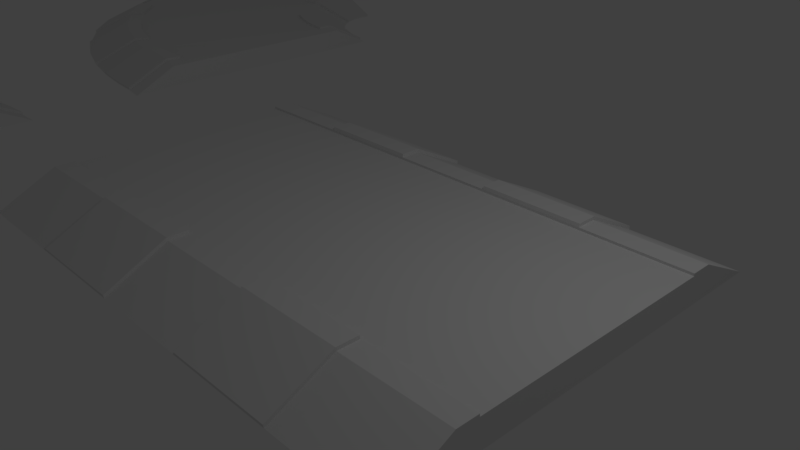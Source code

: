 # Source: Track_v002.blend  (saved by Blender 2.79.0; exported with 4.5.12 LTS)
import bpy
from mathutils import Matrix  # noqa: F401  (used for matrix-valued properties, if any)

bpy.ops.wm.read_factory_settings(use_empty=True)
scene = bpy.context.scene
scene.name = 'Scene'

# ---- collections
col_collection_1 = bpy.data.collections.new('Collection 1'); scene.collection.children.link(col_collection_1)

# ---- materials (node trees are filled in below, after node groups)
mat_material = bpy.data.materials.new('Material')
mat_material.alpha_threshold = 0.0
mat_material.use_transparent_shadow = False
mat_material.roughness = 0.5
mat_material.line_color = (0.0, 0.0, 0.0, 1.0)

# ---- material node trees

# ---- world
world_world = bpy.data.worlds.new('World'); scene.world = world_world
world_world.color = (0.05088, 0.05088, 0.05088)
world_world.use_sun_shadow = False
world_world.sun_shadow_jitter_overblur = 0.0
world_world.cycles.sampling_method = 'MANUAL'

# ---- cameras
cam_camera = bpy.data.cameras.new('Camera')
cam_camera.clip_end = 100.0
cam_camera.lens = 35.0
cam_camera.sensor_width = 32.0
cam_camera.sensor_height = 18.0
cam_camera.ortho_scale = 7.314
cam_camera.dof.focus_distance = 0.0
cam_camera.dof.aperture_fstop = 128.0

# ---- lights
light_lamp = bpy.data.lights.new('Lamp', 'POINT')
light_lamp.transmission_factor = 0.0
light_lamp.cutoff_distance = 30.0
light_lamp.energy = 100.0
light_lamp.shadow_buffer_clip_start = 1.001
light_lamp.shadow_soft_size = 0.1
light_lamp.shadow_maximum_resolution = 0.006
light_lamp.use_absolute_resolution = True

# ---- meshes
me_cube_005 = bpy.data.meshes.new('Cube.005')
me_cube_005.from_pydata([(0.0, -0.9031, 0.0), (0.0, 0.9031, 0.0), (-0.3046, -2.341, 0.0), (-0.6659, -2.341, 0.0), (-0.3029, -2.091, 0.021), (-0.2938, -1.872, 0.021), (-0.2772, -1.677, 0.021), (-0.2545, -1.506, 0.021), (-0.2268, -1.358, 0.021), (-0.1955, -1.232, 0.021), (-0.1617, -1.127, 0.021), (-0.1267, -1.043, 0.021), (-0.09171, -0.9795, 0.021), (-0.05806, -0.9347, 0.021), (-0.02696, -0.9084, 0.021), (-0.6513, -1.634, 0.021), (-0.6176, -1.031, 0.021), (-0.5684, -0.5323, 0.021), (-0.5072, -0.128, 0.021), (-0.4375, 0.1916, 0.021), (-0.3626, 0.4365, 0.021), (-0.286, 0.6165, 0.021), (-0.2111, 0.7416, 0.021), (-0.1414, 0.8217, 0.021), (-0.08015, 0.8666, 0.021), (-0.03091, 0.8863, 0.021), (9.831e-05, -0.9037, 0.409), (9.831e-05, 0.9026, 0.409), (-0.3045, -2.342, 0.409), (-0.6658, -2.342, 0.409), (-0.3028, -2.092, 0.43), (-0.2937, -1.873, 0.43), (-0.2771, -1.678, 0.43), (-0.2544, -1.507, 0.43), (-0.2267, -1.359, 0.43), (-0.1954, -1.232, 0.43), (-0.1616, -1.128, 0.43), (-0.1266, -1.044, 0.43), (-0.09161, -0.98, 0.43), (-0.05797, -0.9352, 0.43), (-0.02686, -0.9089, 0.43), (-0.6512, -1.635, 0.43), (-0.6175, -1.032, 0.43), (-0.5683, -0.5328, 0.43), (-0.5071, -0.1285, 0.43), (-0.4374, 0.1911, 0.43), (-0.3625, 0.436, 0.43), (-0.2859, 0.616, 0.43), (-0.211, 0.7411, 0.43), (-0.1413, 0.8211, 0.43), (-0.08005, 0.866, 0.43), (-0.03082, 0.8857, 0.43), (-0.7859, -2.341, 0.0), (-0.001388, 1.485, -0.02094), (-0.7692, -1.506, 0.003808), (-0.7294, -0.7951, 0.003808), (-0.6714, -0.2071, 0.003808), (-0.5993, 0.2695, 0.003808), (-0.5171, 0.6463, 0.003808), (-0.4288, 0.9349, 0.003808), (-0.3386, 1.147, 0.003808), (-0.2503, 1.295, 0.003808), (-0.168, 1.389, 0.003808), (-0.09587, 1.442, 0.003808), (-0.03783, 1.465, 0.003808), (-0.6966, -2.342, 0.409), (9.831e-05, 1.057, 0.409), (-0.6787, -1.598, 0.4482), (-0.6436, -0.9691, 0.4482), (-0.5923, -0.4491, 0.4482), (-0.5286, -0.02776, 0.4482), (-0.4559, 0.3054, 0.4482), (-0.3778, 0.5606, 0.4482), (-0.1414, 0.8251, 0.4793), (-0.2199, 0.8786, 0.4482), (-0.1472, 0.962, 0.4482), (-0.0321, 1.029, 0.4482), (-0.2737, -2.342, 0.409), (-0.1882, -2.341, 0.0), (-0.0009356, -1.467, 0.003001), (-0.00145, -1.047, 0.411), (-0.1846, -2.187, 0.01573), (-0.179, -2.054, 0.01573), (-0.169, -1.936, 0.01573), (-0.1552, -1.833, 0.01573), (-0.1384, -1.743, 0.01573), (-0.1194, -1.666, 0.01573), (-0.09893, -1.603, 0.01573), (-0.07771, -1.552, 0.01573), (-0.05653, -1.513, 0.01573), (-0.03613, -1.486, 0.01573), (-0.01728, -1.47, 0.01573), (-0.1263, -1.048, 0.4793), (-0.1613, -1.132, 0.4793), (-0.2482, -1.736, 0.4296), (-0.228, -1.584, 0.4296), (-0.2033, -1.452, 0.4296), (-0.1754, -1.339, 0.4296), (-0.1453, -1.246, 0.4296), (-0.02545, -1.051, 0.4296), (-0.6661, -2.342, 0.4589), (-0.6515, -1.635, 0.4799), (-0.7862, -2.341, 0.0499), (-0.7695, -1.507, 0.05371), (-0.6969, -2.342, 0.4589), (-0.679, -1.598, 0.4981), (-0.6177, -1.031, 0.4799), (-0.5685, -0.5323, 0.4799), (-0.7296, -0.7946, 0.05375), (-0.6716, -0.2065, 0.05375), (-0.6438, -0.9685, 0.4981), (-0.5925, -0.4486, 0.4981), (-0.5074, -0.1273, 0.4799), (-0.4376, 0.1923, 0.4799), (-0.5995, 0.2707, 0.05369), (-0.5173, 0.6475, 0.05369), (-0.5288, -0.02651, 0.4981), (-0.4561, 0.3066, 0.4981), (-0.3627, 0.4386, 0.4797), (-0.2861, 0.6186, 0.4797), (-0.2112, 0.7437, 0.4797), (-0.429, 0.9375, 0.0535), (-0.3388, 1.15, 0.0535), (-0.2505, 1.297, 0.0535), (-0.378, 0.5632, 0.4979), (-0.2982, 0.7508, 0.4979), (-0.2201, 0.8812, 0.4979), (-0.08014, 0.87, 0.4793), (-0.03091, 0.8897, 0.4793), (-0.1681, 1.393, 0.05315), (-0.09596, 1.446, 0.05315), (-0.03792, 1.469, 0.05315), (-0.1473, 0.966, 0.4975), (-0.08351, 1.013, 0.4975), (-0.03219, 1.033, 0.4975), (-0.3024, -2.093, 0.4798), (-0.2933, -1.873, 0.4798), (-0.2767, -1.679, 0.4798), (-0.3041, -2.343, 0.4588), (-0.2625, -1.91, 0.4795), (-0.2478, -1.737, 0.4795), (-0.2733, -2.343, 0.4588), (-0.1842, -2.188, 0.06554), (-0.1786, -2.055, 0.06554), (-0.1686, -1.937, 0.06554), (-0.2707, -2.105, 0.4795), (-0.1878, -2.342, 0.04981), (-0.09138, -0.9839, 0.4793), (-0.05773, -0.9391, 0.4793), (-0.02663, -0.9128, 0.4793), (-0.0987, -1.607, 0.06506), (-0.07748, -1.556, 0.06506), (-0.0563, -1.517, 0.06506), (-0.0359, -1.49, 0.06506), (-0.01705, -1.474, 0.06506), (-0.1451, -1.25, 0.479), (-0.1139, -1.176, 0.479), (-0.08285, -1.119, 0.479), (-0.0529, -1.079, 0.479), (-0.02522, -1.055, 0.479)], [], [(1, 0, 14, 13, 12, 11, 10, 9, 8, 7, 6, 5, 4, 2, 3, 15, 16, 17, 18, 19, 20, 21, 22, 23, 24, 25), (27, 51, 50, 49, 48, 47, 46, 45, 44, 43, 42, 41, 29, 28, 30, 31, 32, 33, 34, 35, 36, 37, 38, 39, 40, 26), (13, 14, 40, 39), (6, 7, 33, 32), (22, 21, 47, 48), (2, 4, 30, 28), (7, 8, 34, 33), (23, 22, 48, 49), (16, 15, 41, 42), (8, 9, 35, 34), (24, 23, 49, 50), (17, 16, 42, 43), (9, 10, 36, 35), (25, 24, 50, 51), (0, 1, 27, 26), (18, 17, 43, 44), (10, 11, 37, 36), (15, 3, 29, 41), (3, 2, 28, 29), (19, 18, 44, 45), (11, 12, 38, 37), (1, 25, 51, 27), (4, 5, 31, 30), (20, 19, 45, 46), (12, 13, 39, 38), (14, 0, 26, 40), (5, 6, 32, 31), (21, 20, 46, 47), (52, 54, 15, 3), (54, 55, 16, 15), (55, 56, 17, 16), (56, 57, 18, 17), (57, 58, 19, 18), (58, 59, 20, 19), (59, 60, 21, 20), (60, 61, 22, 21), (61, 62, 23, 22), (62, 63, 24, 23), (63, 64, 25, 24), (64, 53, 1, 25), (65, 29, 100, 104), (41, 42, 68, 67), (55, 68, 110, 108), (43, 44, 70, 69), (45, 71, 117, 113), (45, 46, 72, 71), (46, 47, 119, 118), (74, 61, 123, 126), (48, 49, 75, 74), (75, 49, 73, 132), (51, 76, 134, 128), (51, 27, 66, 76), (53, 64, 76, 66), (63, 62, 129, 130), (62, 75, 132, 129), (62, 61, 74, 75), (59, 72, 124, 121), (61, 60, 122, 123), (59, 58, 71, 72), (57, 70, 116, 114), (57, 56, 69, 70), (68, 42, 106, 110), (55, 54, 67, 68), (52, 65, 104, 102), (3, 29, 65, 52), (1, 53, 66, 27), (26, 40, 99, 80), (87, 88, 151, 150), (38, 37, 92, 147), (90, 91, 154, 153), (91, 99, 159, 154), (97, 98, 36, 35), (96, 97, 35, 34), (95, 96, 34, 33), (94, 95, 33, 32), (94, 32, 137, 140), (31, 30, 135, 136), (30, 28, 138, 135), (28, 77, 141, 138), (77, 78, 146, 141), (82, 83, 144, 143), (84, 95, 94, 83), (85, 96, 95, 84), (86, 97, 96, 85), (87, 98, 97, 86), (89, 90, 153, 152), (37, 36, 93, 92), (98, 87, 150, 155), (40, 39, 148, 149), (91, 99, 80, 79), (80, 79, 0, 26), (28, 2, 78, 77), (79, 91, 14, 0), (13, 14, 91, 90), (12, 13, 90, 89), (11, 12, 89, 88), (10, 11, 88, 87), (9, 10, 87, 86), (8, 9, 86, 85), (7, 8, 85, 84), (6, 7, 84, 83), (5, 6, 83, 82), (4, 5, 82, 81), (2, 4, 81, 78), (100, 101, 105, 104), (103, 102, 104, 105), (41, 67, 105, 101), (67, 54, 103, 105), (29, 41, 101, 100), (54, 52, 102, 103), (106, 107, 111, 110), (109, 108, 110, 111), (43, 69, 111, 107), (42, 43, 107, 106), (69, 56, 109, 111), (56, 55, 108, 109), (112, 113, 117, 116), (115, 114, 116, 117), (44, 45, 113, 112), (58, 57, 114, 115), (71, 58, 115, 117), (70, 44, 112, 116), (118, 119, 125, 124), (119, 120, 126, 125), (123, 122, 125, 126), (122, 121, 124, 125), (60, 59, 121, 122), (48, 74, 126, 120), (72, 46, 118, 124), (47, 48, 120, 119), (73, 127, 133, 132), (127, 128, 134, 133), (131, 130, 133, 134), (130, 129, 132, 133), (50, 51, 128, 127), (64, 63, 130, 131), (76, 64, 131, 134), (49, 50, 127, 73), (139, 140, 137, 136), (145, 139, 136, 135), (141, 145, 135, 138), (142, 145, 141, 146), (143, 139, 145, 142), (140, 139, 143, 144), (78, 81, 142, 146), (32, 31, 136, 137), (81, 82, 143, 142), (83, 94, 140, 144), (158, 159, 149, 148), (157, 158, 148, 147), (156, 157, 147, 92), (155, 156, 92, 93), (151, 156, 155, 150), (152, 157, 156, 151), (153, 158, 157, 152), (154, 159, 158, 153), (36, 98, 155, 93), (39, 38, 147, 148), (99, 40, 149, 159), (88, 89, 152, 151)])
me_cube_005.materials.append(mat_material)
me_cube_005.use_remesh_preserve_volume = False
me_cube_005.use_remesh_preserve_attributes = False
me_cube_005.use_mirror_vertex_groups = False
me_cube_005.update()
me_cube_000 = bpy.data.meshes.new('Cube.000')
me_cube_000.from_pydata([(0.0, -0.9031, 0.0), (0.0, 0.9031, 0.0), (-0.3046, -2.341, 0.0), (-0.6659, -2.341, 0.0), (-0.3029, -2.091, 0.021), (-0.2938, -1.872, 0.021), (-0.2772, -1.677, 0.021), (-0.2545, -1.506, 0.021), (-0.2268, -1.358, 0.021), (-0.1955, -1.232, 0.021), (-0.1617, -1.127, 0.021), (-0.1267, -1.043, 0.021), (-0.09171, -0.9795, 0.021), (-0.05806, -0.9347, 0.021), (-0.02696, -0.9084, 0.021), (-0.6513, -1.634, 0.021), (-0.6176, -1.031, 0.021), (-0.5684, -0.5323, 0.021), (-0.5072, -0.128, 0.021), (-0.4375, 0.1916, 0.021), (-0.3626, 0.4365, 0.021), (-0.286, 0.6165, 0.021), (-0.2111, 0.7416, 0.021), (-0.1414, 0.8217, 0.021), (-0.08015, 0.8666, 0.021), (-0.03091, 0.8863, 0.021), (9.831e-05, -0.9037, 0.409), (9.831e-05, 0.9026, 0.409), (-0.3045, -2.342, 0.409), (-0.6658, -2.342, 0.409), (-0.3028, -2.092, 0.43), (-0.2937, -1.873, 0.43), (-0.2771, -1.678, 0.43), (-0.2544, -1.507, 0.43), (-0.2267, -1.359, 0.43), (-0.1954, -1.232, 0.43), (-0.1616, -1.128, 0.43), (-0.1266, -1.044, 0.43), (-0.09161, -0.98, 0.43), (-0.05797, -0.9352, 0.43), (-0.02686, -0.9089, 0.43), (-0.6512, -1.635, 0.43), (-0.6175, -1.032, 0.43), (-0.5683, -0.5328, 0.43), (-0.5071, -0.1285, 0.43), (-0.4374, 0.1911, 0.43), (-0.3625, 0.436, 0.43), (-0.2859, 0.616, 0.43), (-0.211, 0.7411, 0.43), (-0.1413, 0.8211, 0.43), (-0.08005, 0.866, 0.43), (-0.03082, 0.8857, 0.43), (-0.7859, -2.341, 0.0), (-0.001388, 1.485, -0.02094), (-0.7692, -1.506, 0.003808), (-0.7294, -0.7951, 0.003808), (-0.6714, -0.2071, 0.003808), (-0.5993, 0.2695, 0.003808), (-0.5171, 0.6463, 0.003808), (-0.4288, 0.9349, 0.003808), (-0.3386, 1.147, 0.003808), (-0.2503, 1.295, 0.003808), (-0.168, 1.389, 0.003808), (-0.09587, 1.442, 0.003808), (-0.03783, 1.465, 0.003808), (-0.6966, -2.342, 0.409), (9.831e-05, 1.057, 0.409), (-0.6787, -1.598, 0.4482), (-0.6436, -0.9691, 0.4482), (-0.5923, -0.4491, 0.4482), (-0.5286, -0.02776, 0.4482), (-0.4559, 0.3054, 0.4482), (-0.3778, 0.5606, 0.4482), (-0.1414, 0.8251, 0.4793), (-0.2199, 0.8786, 0.4482), (-0.1472, 0.962, 0.4482), (-0.0321, 1.029, 0.4482), (-0.2737, -2.342, 0.409), (-0.1882, -2.341, 0.0), (-0.0009356, -1.467, 0.003001), (-0.00145, -1.047, 0.411), (-0.1846, -2.187, 0.01573), (-0.179, -2.054, 0.01573), (-0.169, -1.936, 0.01573), (-0.1552, -1.833, 0.01573), (-0.1384, -1.743, 0.01573), (-0.1194, -1.666, 0.01573), (-0.09893, -1.603, 0.01573), (-0.07771, -1.552, 0.01573), (-0.05653, -1.513, 0.01573), (-0.03613, -1.486, 0.01573), (-0.01728, -1.47, 0.01573), (-0.1263, -1.048, 0.4793), (-0.1613, -1.132, 0.4793), (-0.2482, -1.736, 0.4296), (-0.228, -1.584, 0.4296), (-0.2033, -1.452, 0.4296), (-0.1754, -1.339, 0.4296), (-0.1453, -1.246, 0.4296), (-0.02545, -1.051, 0.4296), (-0.6661, -2.342, 0.4589), (-0.6515, -1.635, 0.4799), (-0.7862, -2.341, 0.0499), (-0.7695, -1.507, 0.05371), (-0.6969, -2.342, 0.4589), (-0.679, -1.598, 0.4981), (-0.6177, -1.031, 0.4799), (-0.5685, -0.5323, 0.4799), (-0.7296, -0.7946, 0.05375), (-0.6716, -0.2065, 0.05375), (-0.6438, -0.9685, 0.4981), (-0.5925, -0.4486, 0.4981), (-0.5074, -0.1273, 0.4799), (-0.4376, 0.1923, 0.4799), (-0.5995, 0.2707, 0.05369), (-0.5173, 0.6475, 0.05369), (-0.5288, -0.02651, 0.4981), (-0.4561, 0.3066, 0.4981), (-0.3627, 0.4386, 0.4797), (-0.2861, 0.6186, 0.4797), (-0.2112, 0.7437, 0.4797), (-0.429, 0.9375, 0.0535), (-0.3388, 1.15, 0.0535), (-0.2505, 1.297, 0.0535), (-0.378, 0.5632, 0.4979), (-0.2982, 0.7508, 0.4979), (-0.2201, 0.8812, 0.4979), (-0.08014, 0.87, 0.4793), (-0.03091, 0.8897, 0.4793), (-0.1681, 1.393, 0.05315), (-0.09596, 1.446, 0.05315), (-0.03792, 1.469, 0.05315), (-0.1473, 0.966, 0.4975), (-0.08351, 1.013, 0.4975), (-0.03219, 1.033, 0.4975), (-0.3024, -2.093, 0.4798), (-0.2933, -1.873, 0.4798), (-0.2767, -1.679, 0.4798), (-0.3041, -2.343, 0.4588), (-0.2625, -1.91, 0.4795), (-0.2478, -1.737, 0.4795), (-0.2733, -2.343, 0.4588), (-0.1842, -2.188, 0.06554), (-0.1786, -2.055, 0.06554), (-0.1686, -1.937, 0.06554), (-0.2707, -2.105, 0.4795), (-0.1878, -2.342, 0.04981), (-0.09138, -0.9839, 0.4793), (-0.05773, -0.9391, 0.4793), (-0.02663, -0.9128, 0.4793), (-0.0987, -1.607, 0.06506), (-0.07748, -1.556, 0.06506), (-0.0563, -1.517, 0.06506), (-0.0359, -1.49, 0.06506), (-0.01705, -1.474, 0.06506), (-0.1451, -1.25, 0.479), (-0.1139, -1.176, 0.479), (-0.08285, -1.119, 0.479), (-0.0529, -1.079, 0.479), (-0.02522, -1.055, 0.479)], [], [(1, 0, 14, 13, 12, 11, 10, 9, 8, 7, 6, 5, 4, 2, 3, 15, 16, 17, 18, 19, 20, 21, 22, 23, 24, 25), (27, 51, 50, 49, 48, 47, 46, 45, 44, 43, 42, 41, 29, 28, 30, 31, 32, 33, 34, 35, 36, 37, 38, 39, 40, 26), (13, 14, 40, 39), (6, 7, 33, 32), (22, 21, 47, 48), (2, 4, 30, 28), (7, 8, 34, 33), (23, 22, 48, 49), (16, 15, 41, 42), (8, 9, 35, 34), (24, 23, 49, 50), (17, 16, 42, 43), (9, 10, 36, 35), (25, 24, 50, 51), (0, 1, 27, 26), (18, 17, 43, 44), (10, 11, 37, 36), (15, 3, 29, 41), (3, 2, 28, 29), (19, 18, 44, 45), (11, 12, 38, 37), (1, 25, 51, 27), (4, 5, 31, 30), (20, 19, 45, 46), (12, 13, 39, 38), (14, 0, 26, 40), (5, 6, 32, 31), (21, 20, 46, 47), (52, 54, 15, 3), (54, 55, 16, 15), (55, 56, 17, 16), (56, 57, 18, 17), (57, 58, 19, 18), (58, 59, 20, 19), (59, 60, 21, 20), (60, 61, 22, 21), (61, 62, 23, 22), (62, 63, 24, 23), (63, 64, 25, 24), (64, 53, 1, 25), (65, 29, 100, 104), (41, 42, 68, 67), (55, 68, 110, 108), (43, 44, 70, 69), (45, 71, 117, 113), (45, 46, 72, 71), (46, 47, 119, 118), (74, 61, 123, 126), (48, 49, 75, 74), (75, 49, 73, 132), (51, 76, 134, 128), (51, 27, 66, 76), (53, 64, 76, 66), (63, 62, 129, 130), (62, 75, 132, 129), (62, 61, 74, 75), (59, 72, 124, 121), (61, 60, 122, 123), (59, 58, 71, 72), (57, 70, 116, 114), (57, 56, 69, 70), (68, 42, 106, 110), (55, 54, 67, 68), (52, 65, 104, 102), (3, 29, 65, 52), (1, 53, 66, 27), (26, 40, 99, 80), (87, 88, 151, 150), (38, 37, 92, 147), (90, 91, 154, 153), (91, 99, 159, 154), (97, 98, 36, 35), (96, 97, 35, 34), (95, 96, 34, 33), (94, 95, 33, 32), (94, 32, 137, 140), (31, 30, 135, 136), (30, 28, 138, 135), (28, 77, 141, 138), (77, 78, 146, 141), (82, 83, 144, 143), (84, 95, 94, 83), (85, 96, 95, 84), (86, 97, 96, 85), (87, 98, 97, 86), (89, 90, 153, 152), (37, 36, 93, 92), (98, 87, 150, 155), (40, 39, 148, 149), (91, 99, 80, 79), (80, 79, 0, 26), (28, 2, 78, 77), (79, 91, 14, 0), (13, 14, 91, 90), (12, 13, 90, 89), (11, 12, 89, 88), (10, 11, 88, 87), (9, 10, 87, 86), (8, 9, 86, 85), (7, 8, 85, 84), (6, 7, 84, 83), (5, 6, 83, 82), (4, 5, 82, 81), (2, 4, 81, 78), (100, 101, 105, 104), (103, 102, 104, 105), (41, 67, 105, 101), (67, 54, 103, 105), (29, 41, 101, 100), (54, 52, 102, 103), (106, 107, 111, 110), (109, 108, 110, 111), (43, 69, 111, 107), (42, 43, 107, 106), (69, 56, 109, 111), (56, 55, 108, 109), (112, 113, 117, 116), (115, 114, 116, 117), (44, 45, 113, 112), (58, 57, 114, 115), (71, 58, 115, 117), (70, 44, 112, 116), (118, 119, 125, 124), (119, 120, 126, 125), (123, 122, 125, 126), (122, 121, 124, 125), (60, 59, 121, 122), (48, 74, 126, 120), (72, 46, 118, 124), (47, 48, 120, 119), (73, 127, 133, 132), (127, 128, 134, 133), (131, 130, 133, 134), (130, 129, 132, 133), (50, 51, 128, 127), (64, 63, 130, 131), (76, 64, 131, 134), (49, 50, 127, 73), (139, 140, 137, 136), (145, 139, 136, 135), (141, 145, 135, 138), (142, 145, 141, 146), (143, 139, 145, 142), (140, 139, 143, 144), (78, 81, 142, 146), (32, 31, 136, 137), (81, 82, 143, 142), (83, 94, 140, 144), (158, 159, 149, 148), (157, 158, 148, 147), (156, 157, 147, 92), (155, 156, 92, 93), (151, 156, 155, 150), (152, 157, 156, 151), (153, 158, 157, 152), (154, 159, 158, 153), (36, 98, 155, 93), (39, 38, 147, 148), (99, 40, 149, 159), (88, 89, 152, 151)])
me_cube_000.materials.append(mat_material)
me_cube_000.use_remesh_preserve_volume = False
me_cube_000.use_remesh_preserve_attributes = False
me_cube_000.use_mirror_vertex_groups = False
me_cube_000.update()
me_cube_001 = bpy.data.meshes.new('Cube.001')
me_cube_001.from_pydata([(-1.0, -0.8948, 0.4085), (-1.0, 0.0, -2.98e-08), (-1.0, 0.0, 0.4085), (0.0, -0.8948, -2.98e-08), (0.0, -0.8948, 0.4085), (0.0, 0.0, -2.98e-08), (0.0, 0.0, 0.4085), (-1.0, -1.497, 0.00149), (-1.0, -0.8948, 0.00149), (-2.384e-07, -1.497, 0.00149), (-1.0, -1.049, 0.4451), (-1.0, -0.8948, 0.4451), (3.576e-07, -0.8948, 0.4451), (-8.941e-08, -1.049, 0.4451), (-2.98e-08, 0.9114, 0.4085), (-1.0, 0.9114, -2.98e-08), (-1.0, 0.9114, 0.4085), (-1.49e-07, 1.513, 0.00149), (1.192e-07, 0.9114, 0.00149), (-1.0, 1.513, 0.00149), (4.768e-07, 1.066, 0.4451), (-5.066e-07, 0.9114, 0.4451), (-1.0, 0.9114, 0.4451), (-1.0, 1.066, 0.4451), (-0.8, -1.497, 0.00149), (-0.6, -1.497, 0.00149), (-0.4, -1.497, 0.00149), (-0.2, -1.497, 0.00149), (-0.8, -1.049, 0.4451), (-0.6, -1.049, 0.4451), (-0.4, -1.049, 0.4451), (-0.2, -1.049, 0.4451), (-0.8, -0.8948, 0.4451), (-0.6, -0.8948, 0.4451), (-0.4, -0.8948, 0.4451), (-0.2, -0.8948, 0.4451), (-0.4, -1.502, 0.05046), (-0.2, -1.502, 0.05046), (-0.4, -1.054, 0.4941), (-0.2, -1.054, 0.4941), (-0.4, -0.8999, 0.4941), (-0.2, -0.8999, 0.4941), (-0.8, -1.502, 0.05046), (-0.6, -1.502, 0.05046), (-0.8, -1.054, 0.4941), (-0.6, -1.054, 0.4941), (-0.8, -0.8999, 0.4941), (-0.6, -0.8999, 0.4941), (-0.2, 1.513, 0.00149), (-0.4, 1.513, 0.00149), (-0.6, 1.513, 0.00149), (-0.8, 1.513, 0.00149), (-0.2, 1.066, 0.4451), (-0.4, 1.066, 0.4451), (-0.6, 1.066, 0.4451), (-0.8, 1.066, 0.4451), (-0.2, 0.9114, 0.4451), (-0.4, 0.9114, 0.4451), (-0.6, 0.9114, 0.4451), (-0.8, 0.9114, 0.4451), (-0.2, 1.518, 0.05046), (-0.4, 1.518, 0.05046), (-0.6, 1.518, 0.05046), (-0.8, 1.518, 0.05046), (-0.2, 1.071, 0.4941), (-0.4, 1.071, 0.4941), (-0.6, 1.071, 0.4941), (-0.8, 1.071, 0.4941), (-0.2, 0.9165, 0.4941), (-0.4, 0.9165, 0.4941), (-0.6, 0.9165, 0.4941), (-0.8, 0.9165, 0.4941)], [], [(8, 0, 2, 1), (1, 2, 6, 5), (5, 6, 4, 3), (3, 4, 0, 8), (1, 5, 3, 8), (6, 2, 0, 4), (7, 8, 3, 9, 27, 26, 25, 24), (31, 13, 12, 35), (7, 10, 11, 8), (8, 11, 32, 33, 34, 35, 12, 3), (3, 12, 13, 9), (31, 27, 9, 13), (18, 14, 6, 5), (1, 2, 16, 15), (15, 16, 14, 18), (5, 1, 15, 18), (2, 6, 14, 16), (17, 18, 15, 19, 51, 50, 49, 48), (55, 23, 22, 59), (17, 20, 21, 18), (18, 21, 56, 57, 58, 59, 22, 15), (15, 22, 23, 19), (55, 51, 19, 23), (10, 7, 24, 28), (25, 29, 45, 43), (29, 25, 26, 30), (27, 31, 39, 37), (10, 28, 32, 11), (29, 33, 47, 45), (29, 30, 34, 33), (31, 35, 41, 39), (38, 36, 37, 39), (38, 39, 41, 40), (35, 34, 40, 41), (34, 30, 38, 40), (26, 27, 37, 36), (30, 26, 36, 38), (44, 42, 43, 45), (44, 45, 47, 46), (33, 32, 46, 47), (32, 28, 44, 46), (24, 25, 43, 42), (28, 24, 42, 44), (20, 17, 48, 52), (52, 48, 60, 64), (53, 49, 50, 54), (51, 55, 67, 63), (20, 52, 56, 21), (48, 49, 61, 60), (53, 54, 58, 57), (58, 54, 66, 70), (64, 60, 61, 65), (66, 62, 63, 67), (64, 65, 69, 68), (66, 67, 71, 70), (55, 59, 71, 67), (57, 56, 68, 69), (56, 52, 64, 68), (49, 53, 65, 61), (50, 51, 63, 62), (53, 57, 69, 65), (54, 50, 62, 66), (59, 58, 70, 71)])
me_cube_001.materials.append(mat_material)
me_cube_001.use_remesh_preserve_volume = False
me_cube_001.use_remesh_preserve_attributes = False
me_cube_001.use_mirror_vertex_groups = False
me_cube_001.update()

# ---- objects
ob_right_curved_track = bpy.data.objects.new('Right Curved Track', me_cube_005)
ob_left_curved_track = bpy.data.objects.new('Left Curved Track', me_cube_000)
ob_straight_track = bpy.data.objects.new('Straight Track', me_cube_001)
ob_lamp = bpy.data.objects.new('Lamp', light_lamp)
ob_camera = bpy.data.objects.new('Camera', cam_camera)

# ---- transforms, parenting, visibility, modifiers, constraints
ob_right_curved_track.location = (-8.0, 4.0, 0.0)
ob_right_curved_track.scale = (10.0, -2.0, 1.0)
ob_right_curved_track.lineart.crease_threshold = 0.0
ob_left_curved_track.location = (-8.0, -4.0, 0.0)
ob_left_curved_track.scale = (10.0, 2.0, 1.0)
ob_left_curved_track.lineart.crease_threshold = 0.0
ob_straight_track.location = (3.5, 0.0, 0.0)
ob_straight_track.scale = (8.0, 2.0, 1.0)
ob_straight_track.lineart.crease_threshold = 0.0
ob_lamp.location = (4.076, 1.005, 5.904)
ob_lamp.rotation_euler = (0.6503, 0.05522, 1.866)
ob_lamp.lock_rotations_4d = False
ob_lamp.empty_display_type = 'ARROWS'
ob_lamp.color = (0.0, 0.0, 0.0, 0.0)
ob_lamp.lineart.crease_threshold = 0.0
ob_camera.location = (7.481, -6.508, 5.344)
ob_camera.rotation_euler = (1.109, 0.0, 0.8149)
ob_camera.lock_rotations_4d = False
ob_camera.empty_display_type = 'ARROWS'
ob_camera.color = (0.0, 0.0, 0.0, 0.0)
ob_camera.display_type = 'WIRE'
ob_camera.lineart.crease_threshold = 0.0

# ---- collection membership
col_collection_1.objects.link(ob_right_curved_track)
col_collection_1.objects.link(ob_left_curved_track)
col_collection_1.objects.link(ob_straight_track)
col_collection_1.objects.link(ob_lamp)
col_collection_1.objects.link(ob_camera)

# ---- scene / render settings (as saved in the file)
scene.camera = ob_camera
scene.frame_start = 1; scene.frame_end = 250; scene.frame_set(1)
scene.render.engine = 'BLENDER_EEVEE_NEXT'
scene.render.resolution_percentage = 50
scene.render.dither_intensity = 0.0
scene.cycles.use_denoising = False
scene.cycles.samples = 128
scene.cycles.sampling_pattern = 'TABULATED_SOBOL'
scene.cycles.use_adaptive_sampling = False
scene.cycles.use_light_tree = False
scene.cycles.blur_glossy = 0.0
scene.cycles.sample_clamp_indirect = 0.0
scene.view_settings.view_transform = 'Standard'
bpy.context.view_layer.update()
